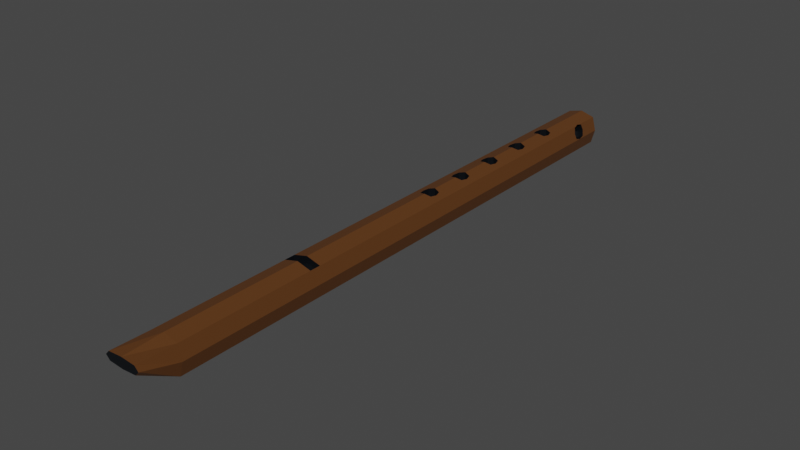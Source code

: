 # Source: Flute1.blend  (saved by Blender 3.2.14; exported with 4.5.12 LTS)
import bpy
from mathutils import Matrix  # noqa: F401  (used for matrix-valued properties, if any)

bpy.ops.wm.read_factory_settings(use_empty=True)
scene = bpy.context.scene
scene.name = 'Scene'

# ---- collections
col_collection = bpy.data.collections.new('Collection'); scene.collection.children.link(col_collection)

# ---- materials (node trees are filled in below, after node groups)
mat_wood1flute1 = bpy.data.materials.new('Wood1Flute1')
mat_wood1flute1.use_transparent_shadow = False
mat_wood2flute1 = bpy.data.materials.new('Wood2Flute1')
mat_wood2flute1.use_transparent_shadow = False

# ---- material node trees
mat_wood1flute1.use_nodes = True; mat_wood1flute1.node_tree.nodes.clear()
_N = mat_wood1flute1.node_tree.nodes; _L = mat_wood1flute1.node_tree.links
n0 = _N.new('ShaderNodeBsdfPrincipled'); n0.name = 'Principled BSDF'; n0.location = (10, 300)
n0.distribution = 'GGX'
n0.subsurface_method = 'RANDOM_WALK_SKIN'
n0.inputs[0].default_value = (0.1095, 0.03955, 0.008568, 1.0)
n0.inputs[3].default_value = 1.45
n0.inputs[27].default_value = (0.0, 0.0, 0.0, 1.0)
n0.inputs[28].default_value = 1.0
n1 = _N.new('ShaderNodeOutputMaterial'); n1.name = 'Material Output'; n1.location = (300, 300)
_L.new(n0.outputs[0], n1.inputs[0])
n1.is_active_output = True
mat_wood2flute1.use_nodes = True; mat_wood2flute1.node_tree.nodes.clear()
_N = mat_wood2flute1.node_tree.nodes; _L = mat_wood2flute1.node_tree.links
n0 = _N.new('ShaderNodeBsdfPrincipled'); n0.name = 'Principled BSDF'; n0.location = (10, 300)
n0.distribution = 'GGX'
n0.subsurface_method = 'RANDOM_WALK_SKIN'
n0.inputs[0].default_value = (0.0003035, 0.001518, 0.003347, 1.0)
n0.inputs[3].default_value = 1.45
n0.inputs[27].default_value = (0.0, 0.0, 0.0, 1.0)
n0.inputs[28].default_value = 1.0
n1 = _N.new('ShaderNodeOutputMaterial'); n1.name = 'Material Output'; n1.location = (300, 300)
_L.new(n0.outputs[0], n1.inputs[0])
n1.is_active_output = True

# ---- world
world_world = bpy.data.worlds.new('World'); scene.world = world_world
world_world.use_nodes = True; world_world.node_tree.nodes.clear()
_N = world_world.node_tree.nodes; _L = world_world.node_tree.links
n0 = _N.new('ShaderNodeOutputWorld'); n0.name = 'World Output'; n0.location = (300, 300)
n1 = _N.new('ShaderNodeBackground'); n1.name = 'Background'; n1.location = (10, 300)
n1.inputs[0].default_value = (0.05088, 0.05088, 0.05088, 1.0)
_L.new(n1.outputs[0], n0.inputs[0])
n0.is_active_output = True
world_world.color = (0.05088, 0.05088, 0.05088)
world_world.use_sun_shadow = False
world_world.sun_shadow_jitter_overblur = 0.0

# ---- meshes
me_cube_001 = bpy.data.meshes.new('Cube.001')
me_cube_001.from_pydata([(0.00425, -0.04917, 0.0009075), (0.01034, 0.1932, -0.01795), (0.01034, 0.1932, 0.005247), (0.00425, -0.03816, 0.0009075), (0.0117, -0.357, -0.0001267), (0.0117, -0.357, 0.007374), (-0.006764, -0.04917, 0.0009075), (-0.01285, 0.1932, -0.01795), (-0.006764, -0.03816, 0.0009075), (-0.01285, 0.1932, 0.005247), (-0.01421, -0.357, -0.0001267), (-0.01421, -0.357, 0.007374), (0.01343, 0.1932, -0.00635), (0.005719, -0.04367, 0.0009075), (0.01516, -0.357, 0.003624), (-0.01767, -0.357, 0.003624), (-0.008233, -0.04367, 0.0009075), (-0.01595, 0.1932, -0.00635), (-0.001257, -0.357, -0.001127), (-0.001257, -0.357, 0.008374), (-0.001257, -0.05064, 0.0009075), (-0.001257, 0.1932, -0.02104), (-0.001257, -0.03669, 0.0009075), (-0.001257, 0.1932, 0.008341), (-0.001257, -0.04367, 0.0009075), (-0.001257, -0.357, 0.003624), (0.0117, -0.07546, -0.01931), (-0.01421, -0.07546, 0.006606), (-0.01767, -0.07546, -0.00635), (-0.001257, -0.07546, 0.01006), (-0.001257, -0.07546, -0.02276), (0.0117, -0.07546, 0.006606), (-0.01421, -0.07546, -0.01931), (0.01516, -0.07546, -0.00635), (0.0117, -0.1156, 0.006606), (-0.01421, -0.1156, -0.01931), (0.01516, -0.1156, -0.00635), (0.0117, -0.1156, -0.01931), (-0.01421, -0.1156, 0.006606), (-0.01767, -0.1156, -0.00635), (-0.001257, -0.1156, 0.01006), (-0.001257, -0.1156, -0.02276), (0.0117, -0.1887, 0.006606), (0.00425, -0.007316, 0.0009075), (-0.01421, -0.1887, -0.01931), (0.00425, 0.003699, 0.0009075), (0.01516, -0.1887, -0.00635), (0.0117, -0.1887, -0.01931), (-0.01421, -0.1887, 0.006606), (-0.006764, -0.007316, 0.0009075), (-0.01767, -0.1887, -0.00635), (-0.006764, 0.003699, 0.0009075), (-0.001257, -0.1887, 0.01006), (-0.001257, -0.1887, -0.02276), (0.0117, -0.1986, 0.006606), (0.005719, -0.001809, 0.0009075), (-0.01421, -0.1986, -0.01931), (0.01516, -0.1986, -0.00635), (-0.008233, -0.001809, 0.0009075), (0.0117, -0.1986, -0.01931), (-0.01421, -0.1986, 0.006606), (-0.01767, -0.1986, -0.00635), (-0.001257, -0.1986, 0.01006), (-0.001257, -0.008785, 0.0009075), (-0.001257, 0.005167, 0.0009075), (-0.001257, -0.1986, -0.02276), (-0.001257, -0.001809, 0.0009075), (0.00425, 0.03454, 0.0009075), (0.00425, 0.04556, 0.0009075), (-0.006764, 0.03454, 0.0009075), (-0.006764, 0.04556, 0.0009075), (0.005719, 0.04005, 0.0009075), (-0.008233, 0.04005, 0.0009075), (-0.001257, 0.03307, 0.0009075), (-0.001257, 0.04703, 0.0009075), (-0.001257, 0.04005, 0.0009075), (0.00425, 0.0764, 0.0009075), (0.00425, 0.08741, 0.0009075), (-0.006764, 0.0764, 0.0009075), (-0.006764, 0.08741, 0.0009075), (0.005719, 0.08191, 0.0009075), (-0.008233, 0.08191, 0.0009075), (-0.001257, 0.07493, 0.0009075), (-0.001257, 0.08888, 0.0009075), (-0.001257, 0.08191, 0.0009075), (0.00425, 0.1183, 0.0009075), (0.00425, 0.1293, 0.0009075), (-0.006764, 0.1183, 0.0009075), (-0.006764, 0.1293, 0.0009075), (0.005719, 0.1238, 0.0009075), (-0.008233, 0.1238, 0.0009075), (-0.001257, 0.1168, 0.0009075), (-0.001257, 0.1307, 0.0009075), (-0.001257, 0.1238, 0.0009075), (0.007648, 0.1601, -0.008275), (0.007648, 0.1711, -0.008275), (0.002993, 0.1601, 0.001708), (0.002993, 0.1711, 0.001708), (0.008269, 0.1656, -0.009606), (0.002372, 0.1656, 0.003039), (0.005321, 0.1586, -0.003283), (0.005321, 0.1726, -0.003283), (0.005321, 0.1656, -0.003283), (0.01063, 0.1656, 0.006891), (0.0117, 0.1683, 0.006606), (0.0117, 0.163, 0.006606), (0.005719, 0.04005, 0.008201), (0.005719, -0.001809, 0.008201), (0.005719, -0.04367, 0.008201), (0.00425, 0.03454, 0.008593), (0.00425, 0.003699, 0.008593), (0.00425, -0.007316, 0.008593), (0.00425, -0.03816, 0.008593), (0.00425, -0.04917, 0.008593), (0.005719, 0.1238, 0.008201), (0.005719, 0.08191, 0.008201), (0.00425, 0.1183, 0.008593), (0.00425, 0.08741, 0.008593), (0.00425, 0.0764, 0.008593), (0.00425, 0.04556, 0.008593), (0.00425, 0.1293, 0.008593), (-0.001257, 0.03307, 0.01006), (-0.001257, 0.005167, 0.01006), (-0.001257, -0.03669, 0.01006), (-0.001257, -0.05064, 0.01006), (-0.001257, 0.1307, 0.01006), (-0.001257, 0.08888, 0.01006), (-0.001257, 0.1168, 0.01006), (-0.001257, 0.04703, 0.01006), (-0.001257, 0.07493, 0.01006), (-0.001257, -0.008785, 0.01006), (-0.006764, 0.04556, 0.008593), (-0.006764, 0.0764, 0.008593), (-0.006764, 0.003699, 0.008593), (-0.006764, 0.03454, 0.008593), (-0.006764, -0.03816, 0.008593), (-0.006764, -0.007316, 0.008593), (-0.008233, -0.04367, 0.008201), (-0.008233, -0.001809, 0.008201), (-0.008233, 0.04005, 0.008201), (-0.006764, -0.04917, 0.008593), (-0.006764, 0.1293, 0.008593), (-0.006764, 0.1183, 0.008593), (-0.006764, 0.08741, 0.008593), (-0.008233, 0.08191, 0.008201), (-0.008233, 0.1238, 0.008201), (0.01334, 0.1726, 0.0004561), (0.01478, 0.1711, -0.004948), (0.0119, 0.1711, 0.005861), (0.01334, 0.1586, 0.0004561), (0.0119, 0.1601, 0.005861), (0.01516, 0.1658, -0.00635), (0.01516, 0.1655, -0.00635), (0.01478, 0.1601, -0.004948), (0.01514, 0.1656, -0.006401), (0.0117, -0.1887, 0.0006217), (-0.001257, -0.1887, 0.004078), (0.0117, -0.1986, 0.0006217), (-0.01421, -0.1986, 0.0006217), (-0.001257, -0.1986, 0.004078), (-0.01421, -0.1887, 0.0006217), (-0.01421, -0.3227, -0.01931), (-0.001257, -0.3227, -0.02276), (-0.01421, -0.3227, 0.006606), (-0.001257, -0.3227, 0.01006), (0.0117, -0.3227, -0.01931), (0.0117, -0.3227, 0.006606), (0.01516, -0.3227, -0.00635), (-0.01767, -0.3227, -0.00635), (-0.01421, 0.1932, 0.006606), (-0.01767, 0.1932, -0.00635), (0.0117, 0.1932, -0.01931), (-0.001257, 0.1932, -0.02276), (-0.001257, 0.1932, 0.01006), (0.0117, 0.1932, 0.006606), (0.01516, 0.1932, -0.00635), (-0.01421, 0.1932, -0.01931), (-0.01595, 0.1789, -0.00635), (-0.001257, 0.1789, -0.00635), (0.01343, 0.1789, -0.00635), (-0.001257, 0.1789, -0.02104), (-0.001257, 0.1789, 0.008341), (-0.01285, 0.1789, 0.005247), (0.01034, 0.1789, -0.01795), (0.01034, 0.1789, 0.005247), (-0.01285, 0.1789, -0.01795)], [], [(167, 166, 5, 14), (25, 19, 11, 15), (28, 27, 169, 170), (17, 9, 182, 177), (30, 32, 176, 172), (124, 29, 31, 105, 103, 104, 174, 173, 125, 120, 114, 116, 127, 126, 117, 115, 118, 129, 128, 119, 106, 109, 121, 122, 110, 107, 111, 130, 123, 112, 108, 113), (9, 23, 181, 182), (32, 28, 170, 176), (18, 25, 15, 10), (165, 167, 14, 4), (4, 14, 25, 18), (23, 2, 184, 181), (123, 130, 136, 138, 133, 122, 121, 134, 139, 131, 128, 129, 132, 144, 143, 126, 127, 142, 145, 141, 125, 173, 169, 27, 29, 124, 140, 137, 135), (26, 30, 172, 171), (7, 17, 177, 185), (14, 5, 19, 25), (166, 167, 57, 54), (56, 65, 162, 161), (162, 65, 59, 165), (60, 61, 168, 163), (57, 167, 165, 59), (166, 54, 62, 164), (164, 62, 60, 163), (105, 31, 33, 152, 153, 149, 150), (151, 175, 174, 104, 148, 146, 147), (171, 175, 151, 154, 152, 33, 26), (37, 41, 30, 26), (38, 40, 29, 27), (35, 39, 28, 32), (40, 34, 31, 29), (41, 35, 32, 30), (39, 38, 27, 28), (50, 48, 38, 39), (53, 44, 35, 41), (52, 42, 34, 40), (44, 50, 39, 35), (48, 52, 40, 38), (47, 53, 41, 37), (33, 31, 34, 36), (26, 33, 36, 37), (59, 65, 53, 47), (62, 54, 157, 159), (56, 61, 50, 44), (54, 42, 155, 157), (65, 56, 44, 53), (61, 60, 48, 50), (36, 34, 42, 46), (37, 36, 46, 47), (46, 42, 54, 57), (47, 46, 57, 59), (20, 6, 140, 124), (24, 13, 3, 22), (3, 112, 123, 22), (20, 0, 13, 24), (6, 20, 24, 16), (6, 16, 137, 140), (16, 24, 22, 8), (0, 113, 108, 13), (135, 137, 16, 8), (13, 108, 112, 3), (0, 20, 124, 113), (51, 133, 138, 58), (66, 55, 45, 64), (130, 63, 49, 136), (43, 111, 107, 55), (63, 43, 55, 66), (110, 122, 64, 45), (49, 63, 66, 58), (58, 66, 64, 51), (135, 8, 22, 123), (55, 107, 110, 45), (111, 43, 63, 130), (51, 64, 122, 133), (73, 69, 134, 121), (75, 71, 68, 74), (67, 109, 106, 71), (73, 67, 71, 75), (49, 58, 138, 136), (69, 73, 75, 72), (72, 75, 74, 70), (134, 69, 72, 139), (70, 131, 139, 72), (128, 74, 68, 119), (71, 106, 119, 68), (70, 74, 128, 131), (118, 76, 82, 129), (109, 67, 73, 121), (84, 80, 77, 83), (82, 76, 80, 84), (129, 82, 78, 132), (78, 82, 84, 81), (126, 143, 79, 83), (81, 84, 83, 79), (126, 83, 77, 117), (143, 144, 81, 79), (132, 78, 81, 144), (115, 80, 76, 118), (88, 92, 125, 141), (93, 89, 86, 92), (91, 85, 89, 93), (116, 85, 91, 127), (80, 115, 117, 77), (87, 91, 93, 90), (90, 93, 92, 88), (145, 90, 88, 141), (91, 87, 142, 127), (89, 114, 120, 86), (116, 114, 89, 85), (146, 101, 95, 147), (102, 98, 95, 101), (100, 94, 98, 102), (153, 94, 100, 149), (96, 100, 102, 99), (99, 102, 101, 97), (98, 154, 151, 147, 95), (154, 98, 94, 153, 152), (149, 100, 96, 150), (103, 99, 97, 148, 104), (148, 97, 101, 146), (92, 86, 120, 125), (150, 96, 99, 103, 105), (158, 159, 156, 160), (159, 157, 155, 156), (48, 60, 158, 160), (52, 48, 160, 156), (60, 62, 159, 158), (42, 52, 156, 155), (15, 11, 163, 168), (18, 10, 161, 162), (19, 5, 166, 164), (10, 15, 168, 161), (11, 19, 164, 163), (4, 18, 162, 165), (142, 87, 90, 145), (9, 17, 170, 169), (21, 1, 171, 172), (23, 9, 169, 173), (12, 2, 174, 175), (2, 23, 173, 174), (1, 12, 175, 171), (17, 7, 176, 170), (7, 21, 172, 176), (178, 181, 184, 179), (180, 178, 179, 183), (185, 177, 178, 180), (177, 182, 181, 178), (21, 7, 185, 180), (12, 1, 183, 179), (2, 12, 179, 184), (1, 21, 180, 183), (61, 56, 161, 168)])
me_cube_001.polygons.foreach_set('material_index', [0, 1, 0, 1, 0, 0, 1, 0, 1, 0, 1, 1, 0, 0, 1, 1, 0, 0, 0, 0, 0, 0, 0, 0, 0, 0, 0, 0, 0, 0, 0, 0, 0, 0, 0, 0, 0, 0, 0, 0, 0, 1, 0, 1, 0, 0, 0, 0, 0, 0, 1, 1, 1, 1, 1, 1, 1, 1, 1, 1, 1, 1, 1, 1, 1, 1, 1, 1, 1, 1, 1, 1, 1, 1, 1, 1, 1, 1, 1, 1, 1, 1, 1, 1, 1, 1, 1, 1, 1, 1, 1, 1, 1, 1, 1, 1, 1, 1, 1, 1, 1, 1, 1, 1, 1, 1, 1, 1, 1, 1, 1, 1, 1, 1, 1, 1, 1, 1, 1, 1, 1, 1, 1, 1, 1, 1, 1, 0, 0, 0, 0, 0, 0, 1, 0, 0, 0, 0, 0, 0, 0, 0, 1, 1, 1, 1, 1, 1, 1, 1, 0])
_uv = me_cube_001.uv_layers.new(name='UVMap')
_uv.uv.foreach_set('vector', [0.5, 0.2344, 0.625, 0.2344, 0.625, 0.25, 0.5, 0.25, 0.5, 0.375, 0.625, 0.375, 0.625, 0.5, 0.5, 0.5, 0.5, 0.6407, 0.625, 0.6407, 0.625, 0.75, 0.5, 0.75, 0.5, 0.7631, 0.609, 0.766, 0.609, 0.766, 0.5, 0.7631, 0.25, 0.6407, 0.375, 0.6407, 0.375, 0.75, 0.25, 0.75, 0.75, 0.6508, 0.75, 0.6407, 0.875, 0.6407, 0.875, 0.7377, 0.8647, 0.7388, 0.875, 0.7399, 0.875, 0.75, 0.75, 0.75, 0.75, 0.7246, 0.8031, 0.724, 0.8173, 0.7218, 0.8031, 0.7195, 0.75, 0.7189, 0.75, 0.7076, 0.8031, 0.707, 0.8173, 0.7047, 0.8031, 0.7025, 0.75, 0.7019, 0.75, 0.6905, 0.8031, 0.6899, 0.8173, 0.6877, 0.8031, 0.6854, 0.75, 0.6848, 0.75, 0.6735, 0.8031, 0.6729, 0.8173, 0.6707, 0.8031, 0.6684, 0.75, 0.6678, 0.75, 0.6565, 0.8031, 0.6559, 0.8173, 0.6536, 0.8031, 0.6514, 0.609, 0.766, 0.6119, 0.875, 0.6119, 0.875, 0.609, 0.766, 0.375, 0.6407, 0.5, 0.6407, 0.5, 0.75, 0.375, 0.75, 0.375, 0.375, 0.5, 0.375, 0.5, 0.5, 0.375, 0.5, 0.375, 0.2344, 0.5, 0.2344, 0.5, 0.25, 0.375, 0.25, 0.375, 0.25, 0.5, 0.25, 0.5, 0.375, 0.375, 0.375, 0.6119, 0.875, 0.609, 0.984, 0.609, 0.984, 0.6119, 0.875, 0.75, 0.6565, 0.75, 0.6678, 0.6969, 0.6684, 0.6827, 0.6707, 0.6969, 0.6729, 0.75, 0.6735, 0.75, 0.6848, 0.6969, 0.6854, 0.6827, 0.6877, 0.6969, 0.6899, 0.75, 0.6905, 0.75, 0.7019, 0.6969, 0.7025, 0.6827, 0.7047, 0.6969, 0.707, 0.75, 0.7076, 0.75, 0.7189, 0.6969, 0.7195, 0.6827, 0.7218, 0.6969, 0.724, 0.75, 0.7246, 0.75, 0.75, 0.625, 0.75, 0.625, 0.6407, 0.75, 0.6407, 0.75, 0.6508, 0.6969, 0.6514, 0.6827, 0.6536, 0.6969, 0.6559, 0.125, 0.6407, 0.25, 0.6407, 0.25, 0.75, 0.125, 0.75, 0.391, 0.766, 0.5, 0.7631, 0.5, 0.7631, 0.391, 0.766, 0.5, 0.25, 0.625, 0.25, 0.625, 0.375, 0.5, 0.375, 0.625, 0.2344, 0.5, 0.2344, 0.5, 0.178, 0.625, 0.178, 0.375, 0.572, 0.25, 0.572, 0.25, 0.5156, 0.375, 0.5156, 0.25, 0.5156, 0.25, 0.572, 0.125, 0.572, 0.125, 0.5156, 0.625, 0.572, 0.5, 0.572, 0.5, 0.5156, 0.625, 0.5156, 0.5, 0.178, 0.5, 0.2344, 0.375, 0.2344, 0.375, 0.178, 0.875, 0.5156, 0.875, 0.572, 0.75, 0.572, 0.75, 0.5156, 0.75, 0.5156, 0.75, 0.572, 0.625, 0.572, 0.625, 0.5156, 0.625, 0.01229, 0.625, 0.1093, 0.5, 0.1093, 0.5, 0.01127, 0.5135, 0.01345, 0.5657, 0.01405, 0.6178, 0.01345, 0.5, 0.01115, 0.5, 0.0, 0.625, 0.0, 0.625, 0.01013, 0.6178, 0.008968, 0.5657, 0.00837, 0.5135, 0.008968, 0.375, 0.0, 0.5, 0.0, 0.5, 0.01115, 0.4995, 0.01121, 0.5, 0.01127, 0.5, 0.1093, 0.375, 0.1093, 0.125, 0.6225, 0.25, 0.6225, 0.25, 0.6407, 0.125, 0.6407, 0.625, 0.6225, 0.75, 0.6225, 0.75, 0.6407, 0.625, 0.6407, 0.375, 0.6225, 0.5, 0.6225, 0.5, 0.6407, 0.375, 0.6407, 0.75, 0.6225, 0.875, 0.6225, 0.875, 0.6407, 0.75, 0.6407, 0.25, 0.6225, 0.375, 0.6225, 0.375, 0.6407, 0.25, 0.6407, 0.5, 0.6225, 0.625, 0.6225, 0.625, 0.6407, 0.5, 0.6407, 0.5, 0.5765, 0.625, 0.5765, 0.625, 0.6225, 0.5, 0.6225, 0.25, 0.5765, 0.375, 0.5765, 0.375, 0.6225, 0.25, 0.6225, 0.75, 0.5765, 0.875, 0.5765, 0.875, 0.6225, 0.75, 0.6225, 0.375, 0.5765, 0.5, 0.5765, 0.5, 0.6225, 0.375, 0.6225, 0.625, 0.5765, 0.75, 0.5765, 0.75, 0.6225, 0.625, 0.6225, 0.125, 0.5765, 0.25, 0.5765, 0.25, 0.6225, 0.125, 0.6225, 0.5, 0.1093, 0.625, 0.1093, 0.625, 0.1275, 0.5, 0.1275, 0.375, 0.1093, 0.5, 0.1093, 0.5, 0.1275, 0.375, 0.1275, 0.125, 0.572, 0.25, 0.572, 0.25, 0.5765, 0.125, 0.5765, 0.75, 0.572, 0.875, 0.572, 0.875, 0.572, 0.75, 0.572, 0.375, 0.572, 0.5, 0.572, 0.5, 0.5765, 0.375, 0.5765, 0.625, 0.178, 0.625, 0.1735, 0.625, 0.1735, 0.625, 0.178, 0.25, 0.572, 0.375, 0.572, 0.375, 0.5765, 0.25, 0.5765, 0.5, 0.572, 0.625, 0.572, 0.625, 0.5765, 0.5, 0.5765, 0.5, 0.1275, 0.625, 0.1275, 0.625, 0.1735, 0.5, 0.1735, 0.375, 0.1275, 0.5, 0.1275, 0.5, 0.1735, 0.375, 0.1735, 0.5, 0.1735, 0.625, 0.1735, 0.625, 0.178, 0.5, 0.178, 0.375, 0.1735, 0.5, 0.1735, 0.5, 0.178, 0.375, 0.178, 0.25, 0.75, 0.375, 0.75, 0.375, 0.5608, 0.25, 0.5247, 0.5, 0.875, 0.5, 1.0, 0.5, 0.9737, 0.5, 0.875, 0.875, 0.75, 0.875, 0.5608, 0.75, 0.5247, 0.75, 0.75, 0.375, 0.875, 0.375, 1.0, 0.5, 1.0, 0.375, 0.875, 0.375, 0.75, 0.375, 0.875, 0.375, 0.875, 0.5, 0.75, 0.375, 0.75, 0.5, 0.75, 0.5, 0.5705, 0.375, 0.5608, 0.5, 0.75, 0.5, 0.875, 0.5, 0.875, 0.5, 0.7763, 0.375, 0.0, 0.375, 0.1892, 0.5, 0.1795, 0.5, 0.0, 0.625, 0.5608, 0.5, 0.5705, 0.5, 0.75, 0.625, 0.75, 0.5, 0.0, 0.5, 0.1795, 0.625, 0.1892, 0.625, 0.0, 0.125, 0.75, 0.25, 0.75, 0.25, 0.5247, 0.125, 0.5608, 0.625, 0.75, 0.625, 0.5608, 0.5, 0.5705, 0.5, 0.75, 0.5, 0.875, 0.5, 1.0, 0.5, 0.9737, 0.5, 0.875, 0.25, 0.5247, 0.25, 0.75, 0.375, 0.75, 0.375, 0.5608, 0.375, 0.0, 0.375, 0.1892, 0.5, 0.1795, 0.5, 0.0, 0.375, 0.875, 0.375, 1.0, 0.5, 1.0, 0.375, 0.875, 0.875, 0.5608, 0.75, 0.5247, 0.75, 0.75, 0.875, 0.75, 0.375, 0.75, 0.375, 0.875, 0.375, 0.875, 0.5, 0.75, 0.5, 0.75, 0.5, 0.875, 0.5, 0.875, 0.5, 0.7763, 0.625, 0.5608, 0.625, 0.75, 0.75, 0.75, 0.75, 0.5247, 0.5, 0.0, 0.5, 0.1795, 0.625, 0.1892, 0.625, 0.0, 0.125, 0.5608, 0.125, 0.75, 0.25, 0.75, 0.25, 0.5247, 0.625, 0.75, 0.75, 0.75, 0.75, 0.5247, 0.625, 0.5608, 0.25, 0.75, 0.375, 0.75, 0.375, 0.5608, 0.25, 0.5247, 0.5, 0.875, 0.5, 1.0, 0.5, 0.9737, 0.5, 0.875, 0.375, 0.0, 0.375, 0.1892, 0.5, 0.1795, 0.5, 0.0, 0.375, 0.875, 0.375, 1.0, 0.5, 1.0, 0.375, 0.875, 0.375, 0.75, 0.5, 0.75, 0.5, 0.5705, 0.375, 0.5608, 0.375, 0.75, 0.375, 0.875, 0.375, 0.875, 0.5, 0.75, 0.5, 0.75, 0.5, 0.875, 0.5, 0.875, 0.5, 0.7763, 0.375, 0.5608, 0.375, 0.75, 0.5, 0.75, 0.5, 0.5705, 0.625, 0.75, 0.625, 0.5608, 0.5, 0.5705, 0.5, 0.75, 0.75, 0.5247, 0.75, 0.75, 0.875, 0.75, 0.875, 0.5608, 0.5, 0.0, 0.5, 0.1795, 0.625, 0.1892, 0.625, 0.0, 0.625, 0.75, 0.75, 0.75, 0.75, 0.5247, 0.625, 0.5608, 0.125, 0.5608, 0.125, 0.75, 0.25, 0.75, 0.25, 0.5247, 0.125, 0.5608, 0.125, 0.75, 0.25, 0.75, 0.25, 0.5247, 0.5, 0.875, 0.5, 1.0, 0.5, 0.9737, 0.5, 0.875, 0.375, 0.875, 0.375, 1.0, 0.5, 1.0, 0.375, 0.875, 0.25, 0.5247, 0.25, 0.75, 0.375, 0.75, 0.375, 0.5608, 0.375, 0.75, 0.375, 0.875, 0.375, 0.875, 0.5, 0.75, 0.75, 0.5247, 0.625, 0.5608, 0.625, 0.75, 0.75, 0.75, 0.5, 0.75, 0.5, 0.875, 0.5, 0.875, 0.5, 0.7763, 0.75, 0.5247, 0.75, 0.75, 0.875, 0.75, 0.875, 0.5608, 0.625, 0.5608, 0.5, 0.5705, 0.5, 0.75, 0.625, 0.75, 0.375, 0.5608, 0.375, 0.75, 0.5, 0.75, 0.5, 0.5705, 0.5, 0.1795, 0.5, 0.0, 0.375, 0.0, 0.375, 0.1892, 0.625, 0.75, 0.75, 0.75, 0.75, 0.5247, 0.625, 0.5608, 0.5, 0.875, 0.5, 1.0, 0.5, 0.9737, 0.5, 0.875, 0.375, 0.875, 0.375, 1.0, 0.5, 1.0, 0.375, 0.875, 0.125, 0.5608, 0.125, 0.75, 0.25, 0.75, 0.25, 0.5247, 0.5, 0.0, 0.5, 0.1795, 0.625, 0.1892, 0.625, 0.0, 0.375, 0.75, 0.375, 0.875, 0.375, 0.875, 0.5, 0.75, 0.5, 0.75, 0.5, 0.875, 0.5, 0.875, 0.5, 0.7763, 0.5, 0.5705, 0.5, 0.75, 0.625, 0.75, 0.625, 0.5608, 0.25, 0.75, 0.375, 0.75, 0.375, 0.5608, 0.25, 0.5247, 0.5, 0.0, 0.5, 0.1795, 0.625, 0.1892, 0.625, 0.0, 0.375, 0.1892, 0.5, 0.1795, 0.5, 0.0, 0.375, 0.0, 0.75, 0.5322, 0.75, 0.75, 0.875, 0.75, 0.875, 0.5563, 0.5, 0.875, 0.5, 1.0, 0.625, 1.0, 0.625, 0.875, 0.375, 0.875, 0.375, 1.0, 0.5, 1.0, 0.5, 0.875, 0.125, 0.5563, 0.125, 0.75, 0.25, 0.75, 0.25, 0.5322, 0.375, 0.75, 0.375, 0.875, 0.5, 0.875, 0.5, 0.75, 0.5, 0.75, 0.5, 0.875, 0.625, 0.875, 0.625, 0.75, 0.5, 0.0, 0.5, 0.1866, 0.5034, 0.1875, 0.625, 0.1937, 0.625, 0.0, 0.5, 0.1866, 0.5, 0.0, 0.375, 0.0, 0.375, 0.1937, 0.4966, 0.1875, 0.25, 0.5322, 0.25, 0.75, 0.375, 0.75, 0.375, 0.5082, 0.5, 0.5257, 0.5, 0.75, 0.625, 0.75, 0.625, 0.5082, 0.5604, 0.5048, 0.625, 0.5082, 0.625, 0.75, 0.75, 0.75, 0.75, 0.5322, 0.75, 0.75, 0.875, 0.75, 0.875, 0.5608, 0.75, 0.5247, 0.375, 0.5082, 0.375, 0.75, 0.5, 0.75, 0.5, 0.5257, 0.4396, 0.5048, 0.625, 0.572, 0.75, 0.572, 0.75, 0.5765, 0.625, 0.5765, 0.75, 0.572, 0.875, 0.572, 0.875, 0.5765, 0.75, 0.5765, 0.625, 0.5765, 0.625, 0.572, 0.625, 0.572, 0.625, 0.5765, 0.75, 0.5765, 0.625, 0.5765, 0.625, 0.5765, 0.75, 0.5765, 0.625, 0.572, 0.75, 0.572, 0.75, 0.572, 0.625, 0.572, 0.875, 0.5765, 0.75, 0.5765, 0.75, 0.5765, 0.875, 0.5765, 0.5, 0.5, 0.625, 0.5, 0.625, 0.5156, 0.5, 0.5156, 0.25, 0.5, 0.375, 0.5, 0.375, 0.5156, 0.25, 0.5156, 0.75, 0.5, 0.875, 0.5, 0.875, 0.5156, 0.75, 0.5156, 0.375, 0.5, 0.5, 0.5, 0.5, 0.5156, 0.375, 0.5156, 0.625, 0.5, 0.75, 0.5, 0.75, 0.5156, 0.625, 0.5156, 0.125, 0.5, 0.25, 0.5, 0.25, 0.5156, 0.125, 0.5156, 0.375, 0.5608, 0.375, 0.75, 0.5, 0.75, 0.5, 0.5705, 0.609, 0.766, 0.5, 0.7631, 0.5, 0.75, 0.625, 0.75, 0.3881, 0.875, 0.391, 0.984, 0.375, 1.0, 0.375, 0.875, 0.6119, 0.875, 0.609, 0.766, 0.625, 0.75, 0.625, 0.875, 0.5, 0.9869, 0.609, 0.984, 0.625, 1.0, 0.5, 1.0, 0.609, 0.984, 0.6119, 0.875, 0.625, 0.875, 0.625, 1.0, 0.391, 0.984, 0.5, 0.9869, 0.5, 1.0, 0.375, 1.0, 0.5, 0.7631, 0.391, 0.766, 0.375, 0.75, 0.5, 0.75, 0.391, 0.766, 0.3881, 0.875, 0.375, 0.875, 0.375, 0.75, 0.5, 0.875, 0.6119, 0.875, 0.609, 0.984, 0.5, 0.9869, 0.3881, 0.875, 0.5, 0.875, 0.5, 0.9869, 0.391, 0.984, 0.391, 0.766, 0.5, 0.7631, 0.5, 0.875, 0.3881, 0.875, 0.5, 0.7631, 0.609, 0.766, 0.6119, 0.875, 0.5, 0.875, 0.3881, 0.875, 0.391, 0.766, 0.391, 0.766, 0.3881, 0.875, 0.5, 0.9869, 0.391, 0.984, 0.391, 0.984, 0.5, 0.9869, 0.609, 0.984, 0.5, 0.9869, 0.5, 0.9869, 0.609, 0.984, 0.391, 0.984, 0.3881, 0.875, 0.3881, 0.875, 0.391, 0.984, 0.5, 0.572, 0.375, 0.572, 0.375, 0.5156, 0.5, 0.5156])
me_cube_001.materials.append(mat_wood1flute1)
me_cube_001.materials.append(mat_wood2flute1)
me_cube_001.update()

# ---- objects
ob_flute1 = bpy.data.objects.new('Flute1', me_cube_001)

# ---- transforms, parenting, visibility, modifiers, constraints
ob_flute1.location = (0.0, 0.0, 0.0)

# ---- collection membership
col_collection.objects.link(ob_flute1)

# ---- scene / render settings (as saved in the file)
scene.frame_start = 1; scene.frame_end = 250; scene.frame_set(1)
scene.render.engine = 'BLENDER_EEVEE_NEXT'
scene.cycles.sampling_pattern = 'TABULATED_SOBOL'
scene.cycles.use_light_tree = False
scene.view_settings.view_transform = 'Filmic'
bpy.context.view_layer.update()

# ---- added for rendering (the .blend has no active camera and no usable light): camera, sun
cam_auto = bpy.data.cameras.new('AutoCamera')
cam_auto.lens = 50.0
cam_auto.sensor_width = 36.0
cam_auto.clip_end = 1000.0
ob_auto_camera = bpy.data.objects.new('AutoCamera', cam_auto)
scene.collection.objects.link(ob_auto_camera)
ob_auto_camera.location = (0.509595, -0.694947, 0.402331)
ob_auto_camera.rotation_euler = (1.09748, -7.21219e-08, 0.694738)
scene.camera = ob_auto_camera
light_auto_sun = bpy.data.lights.new('AutoSun', 'SUN')
light_auto_sun.energy = 3.0
light_auto_sun.angle = 0.0523599
ob_auto_sun = bpy.data.objects.new('AutoSun', light_auto_sun)
scene.collection.objects.link(ob_auto_sun)
ob_auto_sun.rotation_euler = (0.872665, 0.174533, 0.523599)
bpy.context.view_layer.update()
